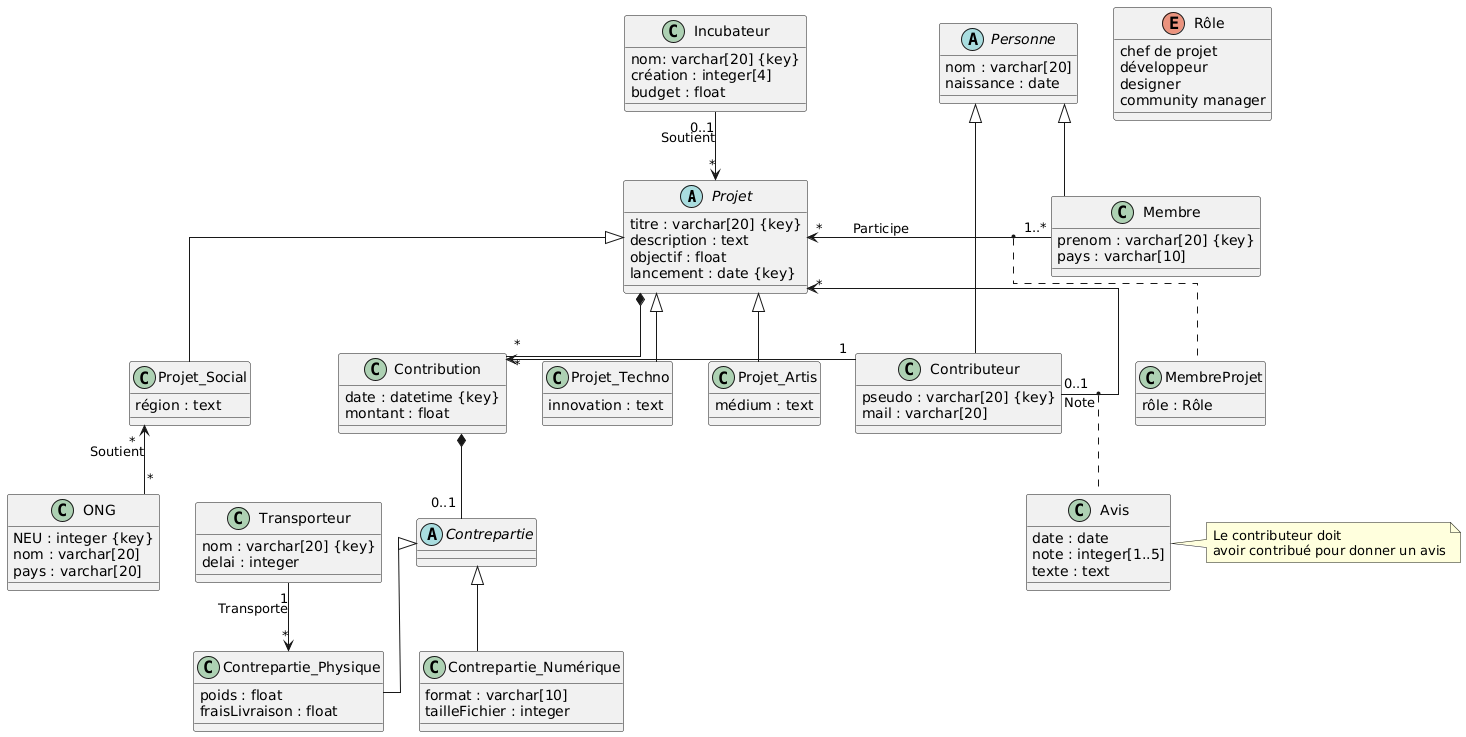

The diagram above was rendered by PlantUML. Its source (embedded in the PNG):
@startuml
skinparam linetype ortho

abstract class Projet {
    titre : varchar[20] {key}
    description : text
    objectif : float
    lancement : date {key}
}

class Incubateur {
    nom: varchar[20] {key}
    création : integer[4]
    budget : float
}

Incubateur "0..1" --> "*" Projet : Soutient

' --- Hiérarchie Projet ---
class Projet_Techno {
    innovation : text
}
class Projet_Artis {
    médium : text
}
class Projet_Social {
    région : text
}
class ONG {
    NEU : integer {key}
    nom : varchar[20]
    pays : varchar[20]
}

Projet <|-- Projet_Techno
Projet <|-- Projet_Artis
Projet <|-- Projet_Social
Projet_Social "*" <-- "*" ONG : Soutient

' --- NOUVELLE SECTION PERSONNE ---
abstract class Personne {
    nom : varchar[20]
    naissance : date
}

class Membre {
    prenom : varchar[20] {key}
    pays : varchar[10]
}

class Contributeur {
    pseudo : varchar[20] {key}
    mail : varchar[20]
}

Personne <|-- Membre
Personne <|-- Contributeur

' --- Relations Membre ---
enum Rôle {
    chef de projet
    développeur
    designer
    community manager
}

class MembreProjet {
    rôle : Rôle
}

' On déplace Membre vers la droite du projet
Projet "*" <-right- "1..*" Membre : Participe
(Projet, Membre) .. MembreProjet

' --- Relations Contributeur ---
class Contribution {
    date : datetime {key}
    montant : float
}

class Avis {
    date : date
    note : integer[1..5]
    texte : text
}

note right of (Avis)
    Le contributeur doit 
    avoir contribué pour donner un avis
end note

Contribution "*" <- "1" Contributeur
Projet *-- "*" Contribution

Contributeur "*" <-left- "0..1" Projet : Note
(Contributeur, Projet) . Avis

' --- Contreparties ---
abstract Contrepartie {
}

class Contrepartie_Numérique {
    format : varchar[10]
    tailleFichier : integer
}

class Contrepartie_Physique {
    poids : float
    fraisLivraison : float
}

class Transporteur {
    nom : varchar[20] {key}
    delai : integer
}

Contribution *-- "0..1" Contrepartie
Contrepartie <|-- Contrepartie_Numérique
Contrepartie <|-- Contrepartie_Physique
Transporteur "1" --> "*" Contrepartie_Physique : Transporte
@enduml